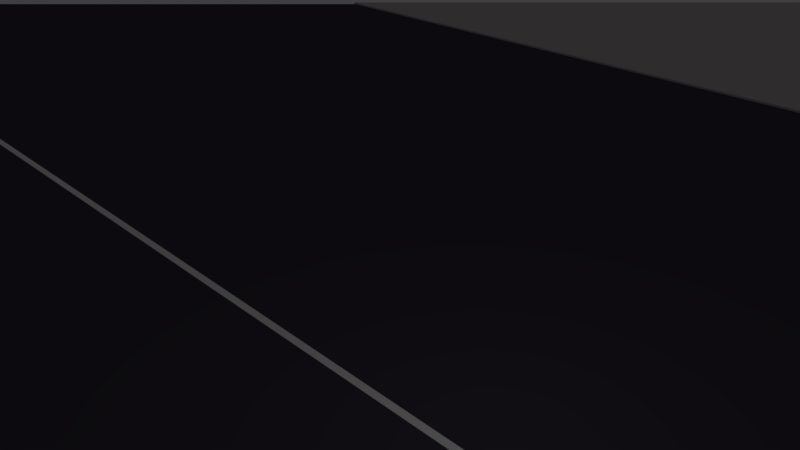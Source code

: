 # Source: road.blend  (saved by Blender 2.79.0; exported with 4.5.12 LTS)
import bpy
from mathutils import Matrix  # noqa: F401  (used for matrix-valued properties, if any)

bpy.ops.wm.read_factory_settings(use_empty=True)
scene = bpy.context.scene
scene.name = 'Scene'

# ---- collections
col_collection_1 = bpy.data.collections.new('Collection 1'); scene.collection.children.link(col_collection_1)

# ---- materials (node trees are filled in below, after node groups)
mat_road_black = bpy.data.materials.new('Road_black')
mat_road_black.alpha_threshold = 0.0
mat_road_black.use_transparent_shadow = False
mat_road_black.diffuse_color = (0.07049, 0.05873, 0.08353, 1.0)
mat_road_black.roughness = 0.5
mat_road_white = bpy.data.materials.new('Road_white')
mat_road_white.alpha_threshold = 0.0
mat_road_white.use_transparent_shadow = False
mat_road_white.diffuse_color = (0.8971, 0.8971, 0.8971, 1.0)
mat_road_white.roughness = 0.5
mat_pavement = bpy.data.materials.new('Pavement')
mat_pavement.alpha_threshold = 0.0
mat_pavement.use_transparent_shadow = False
mat_pavement.diffuse_color = (0.5382, 0.4913, 0.4913, 1.0)
mat_pavement.roughness = 0.5

# ---- material node trees

# ---- world
world_world = bpy.data.worlds.new('World'); scene.world = world_world
world_world.color = (0.05088, 0.05088, 0.05088)
world_world.use_sun_shadow = False
world_world.sun_shadow_jitter_overblur = 0.0
world_world.cycles.sampling_method = 'MANUAL'

# ---- cameras
cam_camera = bpy.data.cameras.new('Camera')
cam_camera.clip_end = 100.0
cam_camera.lens = 35.0
cam_camera.sensor_width = 32.0
cam_camera.sensor_height = 18.0
cam_camera.ortho_scale = 7.314
cam_camera.dof.focus_distance = 0.0
cam_camera.dof.aperture_fstop = 128.0

# ---- lights
light_lamp = bpy.data.lights.new('Lamp', 'POINT')
light_lamp.transmission_factor = 0.0
light_lamp.cutoff_distance = 30.0
light_lamp.energy = 100.0
light_lamp.shadow_buffer_clip_start = 1.001
light_lamp.shadow_soft_size = 2.801
light_lamp.shadow_maximum_resolution = 0.006
light_lamp.use_absolute_resolution = True

# ---- meshes
me_plane = bpy.data.meshes.new('Plane')
me_plane.from_pydata([(-491.7, -472.9, 0.0), (491.7, -472.9, 0.0), (-491.7, 472.9, 0.0), (491.7, 472.9, 0.0), (-491.7, 0.2, 0.0), (491.7, 0.2, 0.0), (-491.7, -0.2, 0.0), (491.7, -0.2, 0.0)], [], [(4, 5, 3, 2), (6, 7, 5, 4), (0, 1, 7, 6)])
me_plane.polygons.foreach_set('material_index', [0, 1, 0])
me_plane.materials.append(mat_road_black)
me_plane.materials.append(mat_road_white)
me_plane.use_remesh_preserve_volume = False
me_plane.use_remesh_preserve_attributes = False
me_plane.use_mirror_vertex_groups = False
me_plane.update()
me_cube = bpy.data.meshes.new('Cube')
me_cube.from_pydata([(-499.7, -3.967, 0.0), (-499.7, -3.967, 0.17), (-499.7, 405.3, 0.0), (-499.7, 405.3, 0.17), (499.7, -3.967, 0.0), (499.7, -3.967, 0.17), (499.7, 405.3, 0.0), (499.7, 405.3, 0.17)], [], [(0, 1, 3, 2), (2, 3, 7, 6), (6, 7, 5, 4), (4, 5, 1, 0), (2, 6, 4, 0), (7, 3, 1, 5), (4, 6, 2), (4, 2, 0)])
me_cube.materials.append(mat_pavement)
me_cube.use_remesh_preserve_volume = False
me_cube.use_remesh_preserve_attributes = False
me_cube.use_mirror_vertex_groups = False
me_cube.update()

# ---- objects
ob_ground = bpy.data.objects.new('Ground', me_plane)
ob_pavement = bpy.data.objects.new('Pavement', me_cube)
ob_lamp = bpy.data.objects.new('Lamp', light_lamp)
ob_camera = bpy.data.objects.new('Camera', cam_camera)

# ---- transforms, parenting, visibility, modifiers, constraints
ob_ground.location = (0.0, 0.0, 0.0)
ob_ground.lineart.crease_threshold = 0.0
ob_pavement.location = (0.0, 50.4, 0.0)
ob_pavement.lineart.crease_threshold = 0.0
_m = ob_pavement.modifiers.new('Mirror', 'MIRROR')
_m.use_axis = (False, True, False)
_m.mirror_object = ob_ground
ob_lamp.location = (4.791, 1.005, 9.4)
ob_lamp.rotation_euler = (0.6503, 0.05522, 1.866)
ob_lamp.lock_rotations_4d = False
ob_lamp.empty_display_type = 'ARROWS'
ob_lamp.color = (0.0, 0.0, 0.0, 0.0)
ob_lamp.lineart.crease_threshold = 0.0
ob_camera.location = (20.52, -18.93, 21.95)
ob_camera.rotation_euler = (1.109, 0.0, 0.8149)
ob_camera.lock_rotations_4d = False
ob_camera.empty_display_type = 'ARROWS'
ob_camera.color = (0.0, 0.0, 0.0, 0.0)
ob_camera.display_type = 'WIRE'
ob_camera.lineart.crease_threshold = 0.0

# ---- collection membership
col_collection_1.objects.link(ob_ground)
col_collection_1.objects.link(ob_pavement)
col_collection_1.objects.link(ob_lamp)
col_collection_1.objects.link(ob_camera)

# ---- scene / render settings (as saved in the file)
scene.camera = ob_camera
scene.frame_start = 1; scene.frame_end = 250; scene.frame_set(1)
scene.render.engine = 'BLENDER_EEVEE_NEXT'
scene.render.resolution_percentage = 50
scene.render.dither_intensity = 0.0
scene.cycles.use_denoising = False
scene.cycles.samples = 10
scene.cycles.sampling_pattern = 'TABULATED_SOBOL'
scene.cycles.light_sampling_threshold = 0.0
scene.cycles.use_adaptive_sampling = False
scene.cycles.use_light_tree = False
scene.cycles.blur_glossy = 0.0
scene.cycles.sample_clamp_indirect = 0.0
scene.view_settings.view_transform = 'Standard'
bpy.context.view_layer.update()
